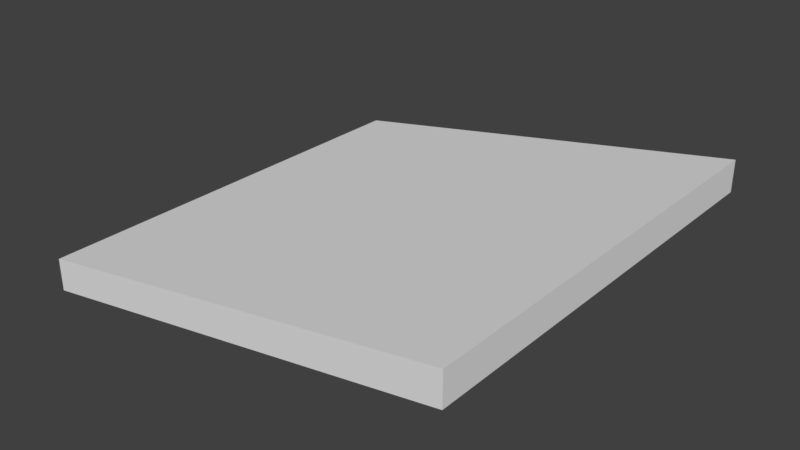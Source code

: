 # Source: HallRoofTileReversed_2x2x0.15_angle.blend  (saved by Blender 2.79.0; exported with 4.5.12 LTS)
import bpy
from mathutils import Matrix  # noqa: F401  (used for matrix-valued properties, if any)

bpy.ops.wm.read_factory_settings(use_empty=True)
scene = bpy.context.scene
scene.name = 'Scene'

# ---- collections
col_collection_1 = bpy.data.collections.new('Collection 1'); scene.collection.children.link(col_collection_1)

# ---- materials (node trees are filled in below, after node groups)
mat_wallwhitewood2 = bpy.data.materials.new('WallWhiteWood2')
mat_wallwhitewood2.alpha_threshold = 0.0
mat_wallwhitewood2.use_transparent_shadow = False
mat_wallwhitewood2.roughness = 0.5
mat_wallwhitewood2.specular_intensity = 0.0
mat_wallwhitewood2.line_color = (0.0, 0.0, 0.0, 1.0)

# ---- material node trees

# ---- world
world_world = bpy.data.worlds.new('World'); scene.world = world_world
world_world.color = (0.05088, 0.05088, 0.05088)
world_world.use_sun_shadow = False
world_world.sun_shadow_jitter_overblur = 0.0
world_world.cycles.sampling_method = 'MANUAL'

# ---- meshes
me_hallrooftilereversed_2x2x0_15_angle = bpy.data.meshes.new('HallRoofTileReversed_2x2x0.15_angle')
me_hallrooftilereversed_2x2x0_15_angle.from_pydata([(-1.768e-07, -5.305e-14, -2.384e-07), (8.941e-08, -8.742e-08, -2.0), (2.0, 0.4833, -2.0), (2.0, 0.4833, -2.595e-07), (1.788e-08, 0.15, -2.0), (-2.484e-07, 0.15, -2.45e-07), (2.0, 0.3333, -2.53e-07), (2.0, 0.3333, -2.0)], [], [(0, 6, 3, 5), (1, 7, 6, 0), (4, 5, 3, 2), (1, 0, 5, 4), (7, 1, 4, 2), (6, 7, 2, 3)])
_uv = me_hallrooftilereversed_2x2x0_15_angle.uv_layers.new(name='UVMap')
_uv.uv.foreach_set('vector', [0.0, 0.0, 0.0, 0.0, 0.0, 0.0, 0.0, 0.0, -0.0003219, 0.9879, -0.0003219, 0.1729, 1.002, 0.1729, 1.002, 0.9879, 0.0, 0.0, 0.0, 0.0, 0.0, 0.0, 0.0, 0.0, 0.0, 0.0, 0.0, 0.0, 0.0, 0.0, 0.0, 0.0, 0.0, 0.0, 0.0, 0.0, 0.0, 0.0, 0.0, 0.0, 0.0, 0.0, 0.0, 0.0, 0.0, 0.0, 0.0, 0.0])
me_hallrooftilereversed_2x2x0_15_angle.materials.append(mat_wallwhitewood2)
me_hallrooftilereversed_2x2x0_15_angle.use_remesh_preserve_volume = False
me_hallrooftilereversed_2x2x0_15_angle.use_remesh_preserve_attributes = False
me_hallrooftilereversed_2x2x0_15_angle.use_mirror_vertex_groups = False
me_hallrooftilereversed_2x2x0_15_angle.update()

# ---- objects
ob_hallrooftilereversed_2x2x0_15_angle = bpy.data.objects.new('HallRoofTileReversed_2x2x0.15_angle', me_hallrooftilereversed_2x2x0_15_angle)

# ---- transforms, parenting, visibility, modifiers, constraints
ob_hallrooftilereversed_2x2x0_15_angle.location = (0.0, 0.0, 0.0)
ob_hallrooftilereversed_2x2x0_15_angle.rotation_euler = (1.571, 0.0, 0.0)
ob_hallrooftilereversed_2x2x0_15_angle.lock_rotations_4d = False
ob_hallrooftilereversed_2x2x0_15_angle.empty_display_type = 'ARROWS'
ob_hallrooftilereversed_2x2x0_15_angle.lineart.crease_threshold = 0.0

# ---- collection membership
col_collection_1.objects.link(ob_hallrooftilereversed_2x2x0_15_angle)

# ---- scene / render settings (as saved in the file)
scene.frame_start = 1; scene.frame_end = 250; scene.frame_set(79)
scene.render.engine = 'BLENDER_EEVEE_NEXT'
scene.render.resolution_percentage = 50
scene.render.dither_intensity = 0.0
scene.cycles.use_denoising = False
scene.cycles.samples = 128
scene.cycles.sampling_pattern = 'TABULATED_SOBOL'
scene.cycles.use_adaptive_sampling = False
scene.cycles.use_light_tree = False
scene.cycles.blur_glossy = 0.0
scene.cycles.sample_clamp_indirect = 0.0
scene.view_settings.view_transform = 'Standard'
bpy.context.view_layer.update()

# ---- added for rendering (the .blend has no active camera and no usable light): camera, sun
cam_auto = bpy.data.cameras.new('AutoCamera')
cam_auto.lens = 50.0
cam_auto.sensor_width = 36.0
cam_auto.clip_end = 1000.0
ob_auto_camera = bpy.data.objects.new('AutoCamera', cam_auto)
scene.collection.objects.link(ob_auto_camera)
ob_auto_camera.location = (3.65486, -2.18584, 2.36556)
ob_auto_camera.rotation_euler = (1.09748, -7.21219e-08, 0.694738)
scene.camera = ob_auto_camera
light_auto_sun = bpy.data.lights.new('AutoSun', 'SUN')
light_auto_sun.energy = 3.0
light_auto_sun.angle = 0.0523599
ob_auto_sun = bpy.data.objects.new('AutoSun', light_auto_sun)
scene.collection.objects.link(ob_auto_sun)
ob_auto_sun.rotation_euler = (0.872665, 0.174533, 0.523599)
bpy.context.view_layer.update()
